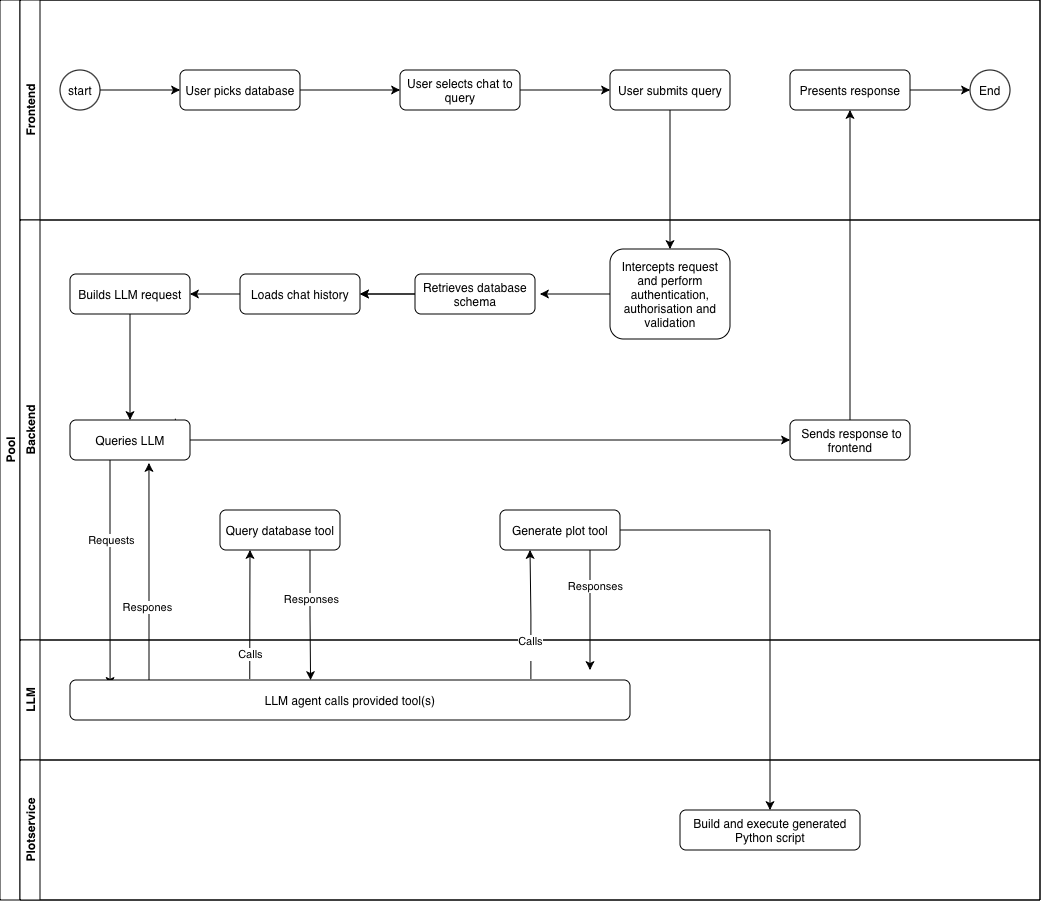

The diagram above was exported from draw.io. Its source (the exported page's mxGraphModel, read from the mxfile embedded in the PNG):
<mxGraphModel dx="589" dy="366" grid="1" gridSize="10" guides="1" tooltips="1" connect="1" arrows="1" fold="1" page="1" pageScale="1" pageWidth="1169" pageHeight="827" math="0" shadow="0">
  <root>
    <mxCell id="0" />
    <mxCell id="1" parent="0" />
    <mxCell id="dNxyNK7c78bLwvsdeMH5-19" parent="1" style="swimlane;html=1;childLayout=stackLayout;resizeParent=1;resizeParentMax=0;horizontal=0;startSize=20;horizontalStack=0;" value="Pool" vertex="1">
      <mxGeometry height="900" width="1040" x="50" y="120" as="geometry" />
    </mxCell>
    <mxCell id="dNxyNK7c78bLwvsdeMH5-20" parent="dNxyNK7c78bLwvsdeMH5-19" style="swimlane;html=1;startSize=20;horizontal=0;" value="Frontend" vertex="1">
      <mxGeometry height="220" width="1020" x="20" as="geometry" />
    </mxCell>
    <mxCell id="o3dvpvlpy3xRtAHU0Bc5-11" edge="1" parent="dNxyNK7c78bLwvsdeMH5-20" source="dNxyNK7c78bLwvsdeMH5-23" style="edgeStyle=orthogonalEdgeStyle;rounded=0;orthogonalLoop=1;jettySize=auto;html=1;entryX=0;entryY=0.5;entryDx=0;entryDy=0;" target="o3dvpvlpy3xRtAHU0Bc5-7">
      <mxGeometry relative="1" as="geometry" />
    </mxCell>
    <mxCell id="dNxyNK7c78bLwvsdeMH5-23" parent="dNxyNK7c78bLwvsdeMH5-20" style="ellipse;whiteSpace=wrap;html=1;" value="start" vertex="1">
      <mxGeometry height="40" width="40" x="40" y="70" as="geometry" />
    </mxCell>
    <mxCell id="FGAiEJvQ91RA6aHmpsYA-27" edge="1" parent="dNxyNK7c78bLwvsdeMH5-20" source="o3dvpvlpy3xRtAHU0Bc5-9" style="edgeStyle=orthogonalEdgeStyle;rounded=0;orthogonalLoop=1;jettySize=auto;html=1;" target="o3dvpvlpy3xRtAHU0Bc5-10">
      <mxGeometry relative="1" as="geometry" />
    </mxCell>
    <mxCell id="o3dvpvlpy3xRtAHU0Bc5-9" parent="dNxyNK7c78bLwvsdeMH5-20" style="rounded=1;whiteSpace=wrap;html=1;" value="User selects chat to query" vertex="1">
      <mxGeometry height="40" width="120" x="380" y="70" as="geometry" />
    </mxCell>
    <mxCell id="o3dvpvlpy3xRtAHU0Bc5-7" parent="dNxyNK7c78bLwvsdeMH5-20" style="rounded=1;whiteSpace=wrap;html=1;fontSize=12;glass=0;strokeWidth=1;shadow=0;" value="User picks database" vertex="1">
      <mxGeometry height="40" width="120" x="160" y="70" as="geometry" />
    </mxCell>
    <mxCell id="o3dvpvlpy3xRtAHU0Bc5-6" edge="1" parent="dNxyNK7c78bLwvsdeMH5-20" source="o3dvpvlpy3xRtAHU0Bc5-7" style="edgeStyle=orthogonalEdgeStyle;rounded=0;orthogonalLoop=1;jettySize=auto;html=1;" target="o3dvpvlpy3xRtAHU0Bc5-9">
      <mxGeometry relative="1" as="geometry" />
    </mxCell>
    <mxCell id="o3dvpvlpy3xRtAHU0Bc5-37" parent="dNxyNK7c78bLwvsdeMH5-20" style="ellipse;whiteSpace=wrap;html=1;" value="End" vertex="1">
      <mxGeometry height="40" width="40" x="950" y="70" as="geometry" />
    </mxCell>
    <mxCell id="FGAiEJvQ91RA6aHmpsYA-46" edge="1" parent="dNxyNK7c78bLwvsdeMH5-20" source="o3dvpvlpy3xRtAHU0Bc5-51" style="edgeStyle=orthogonalEdgeStyle;rounded=0;orthogonalLoop=1;jettySize=auto;html=1;" target="o3dvpvlpy3xRtAHU0Bc5-37">
      <mxGeometry relative="1" as="geometry" />
    </mxCell>
    <mxCell id="o3dvpvlpy3xRtAHU0Bc5-51" parent="dNxyNK7c78bLwvsdeMH5-20" style="rounded=1;whiteSpace=wrap;html=1;" value="Presents response" vertex="1">
      <mxGeometry height="40" width="120" x="770" y="70" as="geometry" />
    </mxCell>
    <mxCell id="FGAiEJvQ91RA6aHmpsYA-28" edge="1" parent="dNxyNK7c78bLwvsdeMH5-20" source="o3dvpvlpy3xRtAHU0Bc5-10" style="edgeStyle=orthogonalEdgeStyle;rounded=0;orthogonalLoop=1;jettySize=auto;html=1;entryX=0.5;entryY=0;entryDx=0;entryDy=0;">
      <mxGeometry relative="1" as="geometry">
        <Array as="points">
          <mxPoint x="650" y="140" />
          <mxPoint x="650" y="140" />
        </Array>
        <mxPoint x="590" y="90" as="sourcePoint" />
        <mxPoint x="650" y="249" as="targetPoint" />
      </mxGeometry>
    </mxCell>
    <mxCell id="o3dvpvlpy3xRtAHU0Bc5-10" parent="dNxyNK7c78bLwvsdeMH5-20" style="rounded=1;whiteSpace=wrap;html=1;" value="User submits query" vertex="1">
      <mxGeometry height="40" width="120" x="590" y="70" as="geometry" />
    </mxCell>
    <mxCell id="dNxyNK7c78bLwvsdeMH5-21" parent="dNxyNK7c78bLwvsdeMH5-19" style="swimlane;html=1;startSize=20;horizontal=0;" value="Backend" vertex="1">
      <mxGeometry height="420" width="1020" x="20" y="220" as="geometry" />
    </mxCell>
    <mxCell id="FGAiEJvQ91RA6aHmpsYA-30" edge="1" parent="dNxyNK7c78bLwvsdeMH5-21" source="o3dvpvlpy3xRtAHU0Bc5-12" style="edgeStyle=orthogonalEdgeStyle;rounded=0;orthogonalLoop=1;jettySize=auto;html=1;">
      <mxGeometry relative="1" as="geometry">
        <mxPoint x="520" y="74" as="targetPoint" />
      </mxGeometry>
    </mxCell>
    <mxCell id="o3dvpvlpy3xRtAHU0Bc5-12" parent="dNxyNK7c78bLwvsdeMH5-21" style="rounded=1;whiteSpace=wrap;html=1;" value="&lt;div&gt;Intercepts request and perform authentication, authorisation and validation&lt;/div&gt;" vertex="1">
      <mxGeometry height="90" width="120" x="590" y="29" as="geometry" />
    </mxCell>
    <mxCell id="o3dvpvlpy3xRtAHU0Bc5-19" edge="1" parent="dNxyNK7c78bLwvsdeMH5-21" source="o3dvpvlpy3xRtAHU0Bc5-14" style="edgeStyle=orthogonalEdgeStyle;rounded=0;orthogonalLoop=1;jettySize=auto;html=1;" target="o3dvpvlpy3xRtAHU0Bc5-15" value="">
      <mxGeometry relative="1" as="geometry" />
    </mxCell>
    <mxCell id="o3dvpvlpy3xRtAHU0Bc5-13" parent="dNxyNK7c78bLwvsdeMH5-21" style="rounded=1;whiteSpace=wrap;html=1;" value="Retrieves database schema&lt;span style=&quot;caret-color: rgba(0, 0, 0, 0); color: rgba(0, 0, 0, 0); font-family: monospace; font-size: 0px; text-align: start; white-space: nowrap;&quot;&gt;%3CmxGraphModel%3E%3Croot%3E%3CmxCell%20id%3D%220%22%2F%3E%3CmxCell%20id%3D%221%22%20parent%3D%220%22%2F%3E%3CmxCell%20id%3D%222%22%20value%3D%22User%20type%20submit%20query%20from%20frontend%22%20style%3D%22rounded%3D1%3BwhiteSpace%3Dwrap%3Bhtml%3D1%3B%22%20vertex%3D%221%22%20parent%3D%221%22%3E%3CmxGeometry%20x%3D%22160%22%20y%3D%22240%22%20width%3D%22120%22%20height%3D%2240%22%20as%3D%22geometry%22%2F%3E%3C%2FmxCell%3E%3C%2Froot%3E%3C%2FmxGraphModel%3E&lt;/span&gt;" vertex="1">
      <mxGeometry height="40" width="120" x="395" y="54" as="geometry" />
    </mxCell>
    <mxCell id="FGAiEJvQ91RA6aHmpsYA-32" edge="1" parent="dNxyNK7c78bLwvsdeMH5-21" source="o3dvpvlpy3xRtAHU0Bc5-15" style="edgeStyle=orthogonalEdgeStyle;rounded=0;orthogonalLoop=1;jettySize=auto;html=1;entryX=0.5;entryY=0;entryDx=0;entryDy=0;" target="o3dvpvlpy3xRtAHU0Bc5-16">
      <mxGeometry relative="1" as="geometry" />
    </mxCell>
    <mxCell id="o3dvpvlpy3xRtAHU0Bc5-15" parent="dNxyNK7c78bLwvsdeMH5-21" style="rounded=1;whiteSpace=wrap;html=1;" value="Builds LLM request" vertex="1">
      <mxGeometry height="40" width="120" x="50" y="54" as="geometry" />
    </mxCell>
    <mxCell id="FGAiEJvQ91RA6aHmpsYA-23" edge="1" parent="dNxyNK7c78bLwvsdeMH5-21" source="o3dvpvlpy3xRtAHU0Bc5-16" style="edgeStyle=orthogonalEdgeStyle;rounded=0;orthogonalLoop=1;jettySize=auto;html=1;entryX=0;entryY=0.5;entryDx=0;entryDy=0;exitX=0.878;exitY=-0.033;exitDx=0;exitDy=0;exitPerimeter=0;" target="o3dvpvlpy3xRtAHU0Bc5-48">
      <mxGeometry relative="1" as="geometry">
        <Array as="points">
          <mxPoint x="155" y="220" />
        </Array>
      </mxGeometry>
    </mxCell>
    <mxCell id="o3dvpvlpy3xRtAHU0Bc5-16" parent="dNxyNK7c78bLwvsdeMH5-21" style="rounded=1;whiteSpace=wrap;html=1;" value="Queries LLM" vertex="1">
      <mxGeometry height="40" width="120" x="50" y="200" as="geometry" />
    </mxCell>
    <mxCell id="o3dvpvlpy3xRtAHU0Bc5-21" edge="1" parent="dNxyNK7c78bLwvsdeMH5-21" source="o3dvpvlpy3xRtAHU0Bc5-13" style="edgeStyle=orthogonalEdgeStyle;rounded=0;orthogonalLoop=1;jettySize=auto;html=1;" target="o3dvpvlpy3xRtAHU0Bc5-14" value="">
      <mxGeometry relative="1" as="geometry">
        <mxPoint x="260" y="520" as="sourcePoint" />
        <mxPoint x="260" y="620" as="targetPoint" />
      </mxGeometry>
    </mxCell>
    <mxCell id="FGAiEJvQ91RA6aHmpsYA-40" edge="1" parent="dNxyNK7c78bLwvsdeMH5-21" source="o3dvpvlpy3xRtAHU0Bc5-25" style="edgeStyle=orthogonalEdgeStyle;rounded=0;orthogonalLoop=1;jettySize=auto;html=1;">
      <mxGeometry relative="1" as="geometry">
        <Array as="points">
          <mxPoint x="570" y="450" />
        </Array>
        <mxPoint x="570" y="450" as="targetPoint" />
      </mxGeometry>
    </mxCell>
    <mxCell id="FGAiEJvQ91RA6aHmpsYA-41" connectable="0" parent="FGAiEJvQ91RA6aHmpsYA-40" style="edgeLabel;html=1;align=center;verticalAlign=middle;resizable=0;points=[];" value="Responses" vertex="1">
      <mxGeometry relative="1" x="-0.4" y="5" as="geometry">
        <mxPoint as="offset" />
      </mxGeometry>
    </mxCell>
    <mxCell id="o3dvpvlpy3xRtAHU0Bc5-25" parent="dNxyNK7c78bLwvsdeMH5-21" style="rounded=1;whiteSpace=wrap;html=1;" value="Generate plot tool" vertex="1">
      <mxGeometry height="40" width="120" x="480" y="290" as="geometry" />
    </mxCell>
    <mxCell id="o3dvpvlpy3xRtAHU0Bc5-48" parent="dNxyNK7c78bLwvsdeMH5-21" style="rounded=1;whiteSpace=wrap;html=1;" value="&amp;nbsp;Sends response to frontend" vertex="1">
      <mxGeometry height="40" width="120" x="770" y="200" as="geometry" />
    </mxCell>
    <mxCell id="o3dvpvlpy3xRtAHU0Bc5-46" parent="dNxyNK7c78bLwvsdeMH5-21" style="rounded=1;whiteSpace=wrap;html=1;" value="Query database tool" vertex="1">
      <mxGeometry height="40" width="120" x="200" y="290" as="geometry" />
    </mxCell>
    <mxCell id="FGAiEJvQ91RA6aHmpsYA-29" edge="1" parent="dNxyNK7c78bLwvsdeMH5-21" source="o3dvpvlpy3xRtAHU0Bc5-13" style="edgeStyle=orthogonalEdgeStyle;rounded=0;orthogonalLoop=1;jettySize=auto;html=1;" target="o3dvpvlpy3xRtAHU0Bc5-14" value="">
      <mxGeometry relative="1" as="geometry">
        <mxPoint x="500" y="420" as="sourcePoint" />
        <mxPoint x="260" y="560" as="targetPoint" />
      </mxGeometry>
    </mxCell>
    <mxCell id="o3dvpvlpy3xRtAHU0Bc5-14" parent="dNxyNK7c78bLwvsdeMH5-21" style="rounded=1;whiteSpace=wrap;html=1;" value="Loads chat history&lt;span style=&quot;caret-color: rgba(0, 0, 0, 0); color: rgba(0, 0, 0, 0); font-family: monospace; font-size: 0px; text-align: start; white-space: nowrap;&quot;&gt;%3CmxGraphModel%3E%3Croot%3E%3CmxCell%20id%3D%220%22%2F%3E%3CmxCell%20id%3D%221%22%20parent%3D%220%22%2F%3E%3CmxCell%20id%3D%222%22%20value%3D%22User%20type%20submit%20query%20from%20frontend%22%20style%3D%22rounded%3D1%3BwhiteSpace%3Dwrap%3Bhtml%3D1%3B%22%20vertex%3D%221%22%20parent%3D%221%22%3E%3CmxGeometry%20x%3D%22160%22%20y%3D%22240%22%20width%3D%22120%22%20height%3D%2240%22%20as%3D%22geometry%22%2F%3E%3C%2FmxCell%3E%3C%2Froot%3E%3C%2FmxGraphModel%3E&lt;/span&gt;" vertex="1">
      <mxGeometry height="40" width="120" x="220" y="54" as="geometry" />
    </mxCell>
    <mxCell id="FGAiEJvQ91RA6aHmpsYA-21" edge="1" parent="dNxyNK7c78bLwvsdeMH5-21" style="edgeStyle=orthogonalEdgeStyle;rounded=0;orthogonalLoop=1;jettySize=auto;html=1;entryX=0.302;entryY=0.071;entryDx=0;entryDy=0;entryPerimeter=0;exitX=0.704;exitY=0.925;exitDx=0;exitDy=0;exitPerimeter=0;">
      <mxGeometry relative="1" as="geometry">
        <mxPoint x="90.00000000000003" y="240" as="sourcePoint" />
        <mxPoint x="90.07999999999996" y="465.8399999999999" as="targetPoint" />
      </mxGeometry>
    </mxCell>
    <mxCell id="FGAiEJvQ91RA6aHmpsYA-22" connectable="0" parent="FGAiEJvQ91RA6aHmpsYA-21" style="edgeLabel;html=1;align=center;verticalAlign=middle;resizable=0;points=[];" value="Requests" vertex="1">
      <mxGeometry relative="1" x="0.2775" y="1" as="geometry">
        <mxPoint y="-64" as="offset" />
      </mxGeometry>
    </mxCell>
    <mxCell id="3W9IHdldR34SlG2m_g_h-1" edge="1" parent="dNxyNK7c78bLwvsdeMH5-21" style="edgeStyle=orthogonalEdgeStyle;rounded=0;orthogonalLoop=1;jettySize=auto;html=1;entryX=0.376;entryY=0.001;entryDx=0;entryDy=0;entryPerimeter=0;">
      <mxGeometry relative="1" as="geometry">
        <mxPoint x="290" y="330" as="sourcePoint" />
        <mxPoint x="290.55999999999995" y="460.03999999999996" as="targetPoint" />
      </mxGeometry>
    </mxCell>
    <mxCell id="3W9IHdldR34SlG2m_g_h-2" connectable="0" parent="3W9IHdldR34SlG2m_g_h-1" style="edgeLabel;html=1;align=center;verticalAlign=middle;resizable=0;points=[];" value="Responses" vertex="1">
      <mxGeometry relative="1" x="-0.255" y="1" as="geometry">
        <mxPoint as="offset" />
      </mxGeometry>
    </mxCell>
    <mxCell id="dNxyNK7c78bLwvsdeMH5-22" parent="dNxyNK7c78bLwvsdeMH5-19" style="swimlane;html=1;startSize=20;horizontal=0;" value="LLM" vertex="1">
      <mxGeometry height="120" width="1020" x="20" y="640" as="geometry">
        <mxRectangle height="30" width="1020" x="20" y="420" as="alternateBounds" />
      </mxGeometry>
    </mxCell>
    <mxCell id="o3dvpvlpy3xRtAHU0Bc5-23" parent="dNxyNK7c78bLwvsdeMH5-22" style="rounded=1;whiteSpace=wrap;html=1;" value="LLM agent calls provided tool(s)" vertex="1">
      <mxGeometry height="40" width="560" x="50" y="40" as="geometry" />
    </mxCell>
    <mxCell id="o3dvpvlpy3xRtAHU0Bc5-52" edge="1" parent="dNxyNK7c78bLwvsdeMH5-19" source="o3dvpvlpy3xRtAHU0Bc5-48" style="edgeStyle=orthogonalEdgeStyle;rounded=0;orthogonalLoop=1;jettySize=auto;html=1;" target="o3dvpvlpy3xRtAHU0Bc5-51">
      <mxGeometry relative="1" as="geometry" />
    </mxCell>
    <mxCell id="FGAiEJvQ91RA6aHmpsYA-18" edge="1" parent="dNxyNK7c78bLwvsdeMH5-19" source="o3dvpvlpy3xRtAHU0Bc5-25" style="edgeStyle=orthogonalEdgeStyle;rounded=0;orthogonalLoop=1;jettySize=auto;html=1;" target="o3dvpvlpy3xRtAHU0Bc5-41">
      <mxGeometry relative="1" as="geometry" />
    </mxCell>
    <mxCell id="FGAiEJvQ91RA6aHmpsYA-19" edge="1" parent="dNxyNK7c78bLwvsdeMH5-19" source="o3dvpvlpy3xRtAHU0Bc5-23" style="edgeStyle=orthogonalEdgeStyle;rounded=0;orthogonalLoop=1;jettySize=auto;html=1;entryX=0.25;entryY=1;entryDx=0;entryDy=0;exitX=0.321;exitY=-0.025;exitDx=0;exitDy=0;exitPerimeter=0;" target="o3dvpvlpy3xRtAHU0Bc5-46" value="Calls">
      <mxGeometry relative="1" x="-0.6168" as="geometry">
        <mxPoint as="offset" />
      </mxGeometry>
    </mxCell>
    <mxCell id="FGAiEJvQ91RA6aHmpsYA-33" edge="1" parent="dNxyNK7c78bLwvsdeMH5-19" source="o3dvpvlpy3xRtAHU0Bc5-23" style="edgeStyle=orthogonalEdgeStyle;rounded=0;orthogonalLoop=1;jettySize=auto;html=1;entryX=0.25;entryY=1;entryDx=0;entryDy=0;exitX=0.823;exitY=-0.025;exitDx=0;exitDy=0;exitPerimeter=0;" target="o3dvpvlpy3xRtAHU0Bc5-25">
      <mxGeometry relative="1" as="geometry" />
    </mxCell>
    <mxCell id="FGAiEJvQ91RA6aHmpsYA-34" connectable="0" parent="FGAiEJvQ91RA6aHmpsYA-33" style="edgeLabel;html=1;align=center;verticalAlign=middle;resizable=0;points=[];" value="Calls&lt;div&gt;&lt;br&gt;&lt;/div&gt;" vertex="1">
      <mxGeometry relative="1" x="-0.1722" y="3" as="geometry">
        <mxPoint x="2" y="22" as="offset" />
      </mxGeometry>
    </mxCell>
    <mxCell id="o3dvpvlpy3xRtAHU0Bc5-1" parent="dNxyNK7c78bLwvsdeMH5-19" style="swimlane;html=1;startSize=20;horizontal=0;" value="Plotservice" vertex="1">
      <mxGeometry height="140" width="1020" x="20" y="760" as="geometry">
        <mxRectangle height="30" width="1020" x="20" y="420" as="alternateBounds" />
      </mxGeometry>
    </mxCell>
    <mxCell id="o3dvpvlpy3xRtAHU0Bc5-41" parent="o3dvpvlpy3xRtAHU0Bc5-1" style="rounded=1;whiteSpace=wrap;html=1;" value="Build and execute generated Python script" vertex="1">
      <mxGeometry height="40" width="180" x="660" y="50" as="geometry" />
    </mxCell>
    <mxCell id="FGAiEJvQ91RA6aHmpsYA-42" edge="1" parent="dNxyNK7c78bLwvsdeMH5-19" source="o3dvpvlpy3xRtAHU0Bc5-23" style="edgeStyle=orthogonalEdgeStyle;rounded=0;orthogonalLoop=1;jettySize=auto;html=1;entryX=0.658;entryY=1.075;entryDx=0;entryDy=0;entryPerimeter=0;" target="o3dvpvlpy3xRtAHU0Bc5-16">
      <mxGeometry relative="1" as="geometry">
        <Array as="points">
          <mxPoint x="149" y="620" />
          <mxPoint x="149" y="620" />
        </Array>
      </mxGeometry>
    </mxCell>
    <mxCell id="FGAiEJvQ91RA6aHmpsYA-43" connectable="0" parent="FGAiEJvQ91RA6aHmpsYA-42" style="edgeLabel;html=1;align=center;verticalAlign=middle;resizable=0;points=[];" value="Respones" vertex="1">
      <mxGeometry relative="1" x="-0.3272" y="2" as="geometry">
        <mxPoint as="offset" />
      </mxGeometry>
    </mxCell>
  </root>
</mxGraphModel>